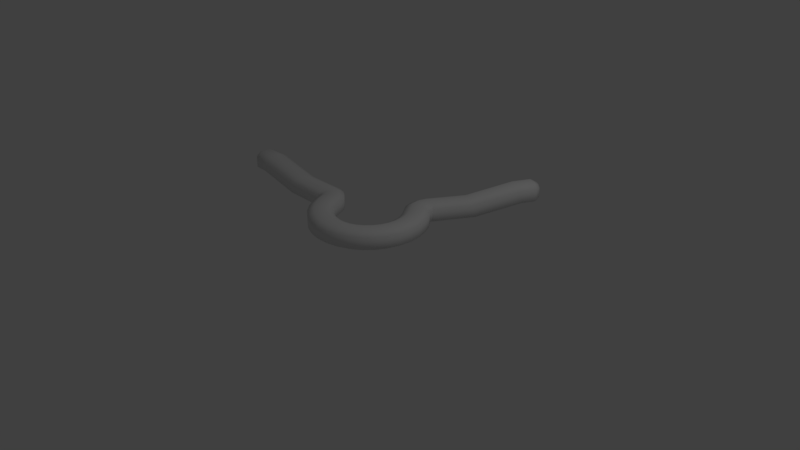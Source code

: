 # Source: Wire2B.blend  (saved by Blender 2.79.0; exported with 4.5.12 LTS)
import bpy
from mathutils import Matrix  # noqa: F401  (used for matrix-valued properties, if any)

bpy.ops.wm.read_factory_settings(use_empty=True)
scene = bpy.context.scene
scene.name = 'Scene'

# ---- collections
col_collection_1 = bpy.data.collections.new('Collection 1'); scene.collection.children.link(col_collection_1)

# ---- world
world_world = bpy.data.worlds.new('World'); scene.world = world_world
world_world.color = (0.05088, 0.05088, 0.05088)
world_world.use_sun_shadow = False
world_world.sun_shadow_jitter_overblur = 0.0
world_world.cycles.sampling_method = 'MANUAL'

# ---- cameras
cam_camera = bpy.data.cameras.new('Camera')
cam_camera.clip_end = 100.0
cam_camera.lens = 35.0
cam_camera.sensor_width = 32.0
cam_camera.sensor_height = 18.0
cam_camera.ortho_scale = 7.314
cam_camera.dof.focus_distance = 0.0
cam_camera.dof.aperture_fstop = 128.0

# ---- lights
light_lamp = bpy.data.lights.new('Lamp', 'POINT')
light_lamp.transmission_factor = 0.0
light_lamp.cutoff_distance = 30.0
light_lamp.energy = 100.0
light_lamp.shadow_buffer_clip_start = 1.001
light_lamp.shadow_soft_size = 0.1
light_lamp.shadow_maximum_resolution = 0.006
light_lamp.use_absolute_resolution = True

# ---- meshes
me_circle = bpy.data.meshes.new('Circle')
me_circle.from_pydata([(0.4947, 0.4714, 0.6767), (0.5676, 0.5244, 0.624), (0.5676, 0.5244, 0.4666), (0.4947, 0.4714, 0.4139), (0.3804, 0.3884, 0.4139), (0.2996, 0.3298, 0.4656), (0.2996, 0.3298, 0.625), (0.3804, 0.3884, 0.6767), (0.4491, 0.3081, 0.4138), (0.4393, 0.3078, 0.6722), (0.5424, 0.5515, 0.624), (0.459, 0.5171, 0.6767), (0.5424, 0.5515, 0.4666), (0.459, 0.5171, 0.4139), (0.3285, 0.4632, 0.4139), (0.2361, 0.4251, 0.4656), (0.2361, 0.4251, 0.625), (0.3285, 0.4632, 0.6767), (0.544, 0.5711, 0.624), (0.4548, 0.5575, 0.6767), (0.544, 0.5711, 0.4666), (0.4548, 0.5575, 0.4139), (0.3152, 0.5362, 0.4139), (0.2165, 0.5212, 0.4656), (0.2165, 0.5212, 0.625), (0.3152, 0.5362, 0.6767), (0.5429, 0.5887, 0.624), (0.4529, 0.5948, 0.6767), (0.5429, 0.5887, 0.4666), (0.4529, 0.5948, 0.4139), (0.312, 0.6043, 0.4139), (0.2124, 0.6111, 0.4656), (0.2124, 0.6111, 0.625), (0.312, 0.6043, 0.6767), (0.5557, 0.6042, 0.624), (0.4708, 0.6346, 0.6767), (0.5557, 0.6042, 0.4666), (0.4708, 0.6346, 0.4139), (0.3379, 0.6823, 0.4139), (0.2439, 0.7159, 0.4656), (0.2439, 0.7159, 0.625), (0.3379, 0.6823, 0.6767), (0.5758, 0.6335, 0.624), (0.499, 0.6783, 0.6767), (0.5758, 0.6335, 0.4666), (0.499, 0.6783, 0.4139), (0.3787, 0.7484, 0.4139), (0.2936, 0.798, 0.4656), (0.2936, 0.798, 0.625), (0.3787, 0.7484, 0.6767), (0.8102, 1.037, 0.6235), (0.7242, 1.066, 0.6748), (0.8378, 1.082, 0.4688), (0.7702, 1.143, 0.4165), (0.6499, 1.213, 0.4158), (0.5559, 1.247, 0.4661), (0.528, 1.201, 0.6228), (0.604, 1.136, 0.6741), (1.123, 1.575, 0.7545), (1.037, 1.604, 0.8058), (1.151, 1.621, 0.5998), (1.083, 1.681, 0.5475), (0.9628, 1.751, 0.5468), (0.8688, 1.786, 0.5971), (0.8409, 1.739, 0.7538), (0.9169, 1.675, 0.8051), (1.213, 1.873, 0.7502), (1.239, 1.771, 0.7622), (1.162, 1.815, 0.8146), (1.171, 1.897, 0.7785), (1.214, 1.874, 0.6224), (1.24, 1.772, 0.6055), (1.172, 1.899, 0.594), (1.164, 1.818, 0.5528), (1.108, 1.936, 0.594), (1.044, 1.888, 0.5525), (1.061, 1.963, 0.6226), (0.9581, 1.937, 0.6038), (1.06, 1.962, 0.7497), (0.9571, 1.935, 0.7627), (1.107, 1.934, 0.7785), (1.042, 1.885, 0.8144), (-0.6572, -0.1873, 0.6767), (-0.7399, -0.2233, 0.624), (-0.7399, -0.2233, 0.4666), (-0.6572, -0.1873, 0.4139), (-0.5277, -0.1309, 0.4139), (-0.4361, -0.09098, 0.4656), (-0.4361, -0.09098, 0.625), (-0.5277, -0.1309, 0.6767), (-0.6164, -0.2828, 0.6767), (-0.6984, -0.3204, 0.624), (-0.6984, -0.3204, 0.4666), (-0.6164, -0.2828, 0.4139), (-0.4881, -0.2239, 0.4139), (-0.3973, -0.1822, 0.4656), (-0.3973, -0.1822, 0.625), (-0.4881, -0.2239, 0.6767), (-0.5442, -0.4047, 0.6767), (-0.6165, -0.4586, 0.624), (-0.6165, -0.4586, 0.4666), (-0.5442, -0.4047, 0.4139), (-0.4308, -0.3204, 0.4139), (-0.3507, -0.2608, 0.4656), (-0.3507, -0.2608, 0.625), (-0.4308, -0.3204, 0.6767), (-0.4481, -0.509, 0.6767), (-0.5077, -0.5767, 0.624), (-0.5077, -0.5767, 0.4666), (-0.4481, -0.509, 0.4139), (-0.3548, -0.403, 0.4139), (-0.2888, -0.3281, 0.4656), (-0.2888, -0.3281, 0.625), (-0.3548, -0.403, 0.6767), (-0.3325, -0.5911, 0.6767), (-0.3767, -0.6697, 0.624), (-0.3767, -0.6697, 0.4666), (-0.3325, -0.5911, 0.4139), (-0.2633, -0.468, 0.4139), (-0.2143, -0.3809, 0.4656), (-0.2143, -0.3809, 0.625), (-0.2633, -0.468, 0.6767), (-0.2023, -0.6473, 0.6767), (-0.2292, -0.7334, 0.624), (-0.2292, -0.7334, 0.4666), (-0.2023, -0.6473, 0.4139), (-0.1602, -0.5125, 0.4139), (-0.1304, -0.4172, 0.4656), (-0.1304, -0.4172, 0.625), (-0.1602, -0.5125, 0.6767), (-0.06334, -0.6752, 0.6767), (-0.07176, -0.765, 0.624), (-0.07176, -0.765, 0.4666), (-0.06334, -0.6752, 0.4139), (-0.05015, -0.5346, 0.4139), (-0.04082, -0.4352, 0.4656), (-0.04082, -0.4352, 0.625), (-0.05015, -0.5346, 0.6767), (0.07843, -0.6736, 0.6767), (0.08886, -0.7632, 0.624), (0.08886, -0.7632, 0.4666), (0.07843, -0.6736, 0.4139), (0.0621, -0.5333, 0.4139), (0.05055, -0.4341, 0.4656), (0.05055, -0.4341, 0.625), (0.0621, -0.5333, 0.6767), (0.2168, -0.6426, 0.6767), (0.2456, -0.7281, 0.624), (0.2456, -0.7281, 0.4666), (0.2168, -0.6426, 0.4139), (0.1716, -0.5088, 0.4139), (0.1397, -0.4142, 0.4656), (0.1397, -0.4142, 0.625), (0.1716, -0.5088, 0.6767), (0.3456, -0.5835, 0.6767), (0.3916, -0.6611, 0.624), (0.3916, -0.6611, 0.4666), (0.3456, -0.5835, 0.4139), (0.2737, -0.462, 0.4139), (0.2228, -0.3761, 0.4656), (0.2228, -0.3761, 0.625), (0.2737, -0.462, 0.6767), (0.4594, -0.4989, 0.6767), (0.5205, -0.5652, 0.624), (0.5205, -0.5652, 0.4666), (0.4594, -0.4989, 0.4139), (0.3637, -0.395, 0.4139), (0.2961, -0.3215, 0.4656), (0.2961, -0.3215, 0.625), (0.3637, -0.395, 0.6767), (0.5531, -0.3925, 0.6767), (0.6266, -0.4447, 0.624), (0.6266, -0.4447, 0.4666), (0.5531, -0.3925, 0.4139), (0.4379, -0.3107, 0.4139), (0.3565, -0.2529, 0.4656), (0.3565, -0.2529, 0.625), (0.4379, -0.3107, 0.6767), (0.6226, -0.2689, 0.6767), (0.7054, -0.3047, 0.624), (0.7054, -0.3047, 0.4666), (0.6226, -0.2689, 0.4139), (0.4929, -0.2129, 0.4139), (0.4013, -0.1733, 0.4656), (0.4013, -0.1733, 0.625), (0.4929, -0.2129, 0.6767), (0.6649, -0.1336, 0.6767), (0.7533, -0.1513, 0.624), (0.7533, -0.1513, 0.4666), (0.6649, -0.1336, 0.4139), (0.5264, -0.1058, 0.4139), (0.4285, -0.08609, 0.4656), (0.4285, -0.08609, 0.625), (0.5264, -0.1058, 0.6767), (0.6781, 0.007586, 0.6767), (0.7683, 0.008595, 0.624), (0.7683, 0.008595, 0.4666), (0.6781, 0.007586, 0.4139), (0.5369, 0.006006, 0.4139), (0.4371, 0.004889, 0.4656), (0.4371, 0.004889, 0.625), (0.5369, 0.006006, 0.6767), (0.6617, 0.1484, 0.6767), (0.7497, 0.1681, 0.624), (0.7497, 0.1681, 0.4666), (0.6617, 0.1484, 0.4139), (0.5239, 0.1175, 0.4139), (0.4265, 0.09565, 0.4656), (0.4265, 0.09565, 0.625), (0.5239, 0.1175, 0.6767), (0.6164, 0.2828, 0.6767), (0.6984, 0.3204, 0.624), (0.6984, 0.3204, 0.4666), (0.6164, 0.2828, 0.4139), (0.4881, 0.2239, 0.4139), (0.3973, 0.1822, 0.4656), (0.3973, 0.1822, 0.625), (0.4881, 0.2239, 0.6767), (0.3539, 0.2558, 0.6289), (-0.7503, -0.1878, 0.624), (-0.6784, -0.1334, 0.6767), (-0.7503, -0.1878, 0.4666), (-0.6784, -0.1334, 0.4139), (-0.5658, -0.04822, 0.4139), (-0.4861, 0.01203, 0.4656), (-0.4861, 0.01203, 0.625), (-0.5658, -0.04822, 0.6767), (-0.7681, -0.1792, 0.624), (-0.7112, -0.1093, 0.6767), (-0.7681, -0.1792, 0.4666), (-0.7112, -0.1093, 0.4139), (-0.622, 0.0002493, 0.4139), (-0.559, 0.07771, 0.4656), (-0.559, 0.07771, 0.625), (-0.622, 0.0002493, 0.6767), (-0.7827, -0.1694, 0.624), (-0.7423, -0.08875, 0.6767), (-0.7827, -0.1694, 0.4666), (-0.7423, -0.08875, 0.4139), (-0.6791, 0.03753, 0.4139), (-0.6344, 0.1268, 0.4656), (-0.6344, 0.1268, 0.625), (-0.6791, 0.03753, 0.6767), (-0.8026, -0.1726, 0.624), (-0.7857, -0.084, 0.6767), (-0.8026, -0.1726, 0.4666), (-0.7857, -0.084, 0.4139), (-0.7594, 0.05475, 0.4139), (-0.7407, 0.1529, 0.4656), (-0.7407, 0.1529, 0.625), (-0.7594, 0.05475, 0.6767), (-0.838, -0.175, 0.624), (-0.8377, -0.08609, 0.6767), (-0.838, -0.175, 0.4666), (-0.8377, -0.08609, 0.4139), (-0.8371, 0.05314, 0.4139), (-0.8366, 0.1516, 0.4656), (-0.8366, 0.1516, 0.625), (-0.8371, 0.05314, 0.6767), (-1.304, -0.1726, 0.6235), (-1.286, -0.08352, 0.6748), (-1.358, -0.1732, 0.4688), (-1.375, -0.08443, 0.4165), (-1.375, 0.05479, 0.4158), (-1.357, 0.1534, 0.4661), (-1.303, 0.154, 0.6228), (-1.286, 0.05571, 0.6741), (-1.927, -0.1694, 0.7545), (-1.909, -0.08029, 0.8058), (-1.98, -0.1699, 0.5998), (-1.998, -0.0812, 0.5475), (-1.997, 0.05802, 0.5468), (-1.979, 0.1567, 0.5971), (-1.925, 0.1572, 0.7538), (-1.908, 0.05894, 0.8051), (-2.229, -0.09553, 0.7502), (-2.155, -0.1701, 0.7622), (-2.154, -0.08119, 0.8146), (-2.229, -0.04758, 0.7785), (-2.231, -0.09554, 0.6224), (-2.156, -0.1703, 0.6055), (-2.231, -0.04751, 0.594), (-2.157, -0.08141, 0.5528), (-2.231, 0.02652, 0.594), (-2.156, 0.05782, 0.5525), (-2.23, 0.08132, 0.6226), (-2.155, 0.1563, 0.6038), (-2.229, 0.08134, 0.7497), (-2.153, 0.1564, 0.7627), (-2.228, 0.02644, 0.7785), (-2.153, 0.05803, 0.8144), (0.6408, 0.4335, 0.6278), (0.5626, 0.3851, 0.6815), (0.3546, 0.2544, 0.4664), (0.6408, 0.4335, 0.4675), (0.5626, 0.3851, 0.4138)], [], [(2, 1, 291, 294), (3, 2, 294, 295), (4, 3, 295, 8), (5, 4, 8, 293), (6, 5, 293, 218), (7, 17, 16, 6), (7, 6, 218, 9), (0, 7, 9, 292), (11, 19, 25, 17), (6, 16, 15, 5), (5, 15, 14, 4), (4, 14, 13, 3), (3, 13, 12, 2), (2, 12, 10, 1), (1, 10, 11, 0), (0, 11, 17, 7), (21, 29, 28, 20), (16, 24, 23, 15), (14, 22, 21, 13), (12, 20, 18, 10), (17, 25, 24, 16), (15, 23, 22, 14), (13, 21, 20, 12), (10, 18, 19, 11), (33, 41, 40, 32), (18, 26, 27, 19), (19, 27, 33, 25), (24, 32, 31, 23), (22, 30, 29, 21), (20, 28, 26, 18), (25, 33, 32, 24), (23, 31, 30, 22), (38, 46, 45, 37), (31, 39, 38, 30), (29, 37, 36, 28), (26, 34, 35, 27), (27, 35, 41, 33), (32, 40, 39, 31), (30, 38, 37, 29), (28, 36, 34, 26), (43, 51, 57, 49), (36, 44, 42, 34), (41, 49, 48, 40), (39, 47, 46, 38), (37, 45, 44, 36), (34, 42, 43, 35), (35, 43, 49, 41), (40, 48, 47, 39), (55, 63, 62, 54), (48, 56, 55, 47), (46, 54, 53, 45), (44, 52, 50, 42), (49, 57, 56, 48), (47, 55, 54, 46), (45, 53, 52, 44), (42, 50, 51, 43), (53, 61, 60, 52), (50, 58, 59, 51), (51, 59, 65, 57), (56, 64, 63, 55), (54, 62, 61, 53), (52, 60, 58, 50), (57, 65, 64, 56), (60, 71, 67, 58), (64, 79, 77, 63), (62, 75, 73, 61), (66, 70, 72, 74, 76, 78, 80, 69), (61, 73, 71, 60), (65, 81, 79, 64), (63, 77, 75, 62), (59, 68, 81, 65), (67, 66, 69, 68), (71, 70, 66, 67), (73, 72, 70, 71), (75, 74, 72, 73), (77, 76, 74, 75), (79, 78, 76, 77), (81, 80, 78, 79), (68, 69, 80, 81), (58, 67, 68, 59), (83, 91, 90, 82), (91, 99, 98, 90), (99, 107, 106, 98), (107, 115, 114, 106), (115, 123, 122, 114), (123, 131, 130, 122), (131, 139, 138, 130), (139, 147, 146, 138), (147, 155, 154, 146), (155, 163, 162, 154), (163, 171, 170, 162), (171, 179, 178, 170), (179, 187, 186, 178), (187, 195, 194, 186), (195, 203, 202, 194), (203, 211, 210, 202), (211, 291, 292, 210), (84, 92, 91, 83), (92, 100, 99, 91), (100, 108, 107, 99), (108, 116, 115, 107), (116, 124, 123, 115), (124, 132, 131, 123), (132, 140, 139, 131), (140, 148, 147, 139), (148, 156, 155, 147), (156, 164, 163, 155), (164, 172, 171, 163), (172, 180, 179, 171), (180, 188, 187, 179), (188, 196, 195, 187), (196, 204, 203, 195), (204, 212, 211, 203), (212, 294, 291, 211), (85, 93, 92, 84), (93, 101, 100, 92), (101, 109, 108, 100), (109, 117, 116, 108), (117, 125, 124, 116), (125, 133, 132, 124), (133, 141, 140, 132), (141, 149, 148, 140), (149, 157, 156, 148), (157, 165, 164, 156), (165, 173, 172, 164), (173, 181, 180, 172), (181, 189, 188, 180), (189, 197, 196, 188), (197, 205, 204, 196), (205, 213, 212, 204), (213, 295, 294, 212), (86, 94, 93, 85), (94, 102, 101, 93), (102, 110, 109, 101), (110, 118, 117, 109), (118, 126, 125, 117), (126, 134, 133, 125), (134, 142, 141, 133), (142, 150, 149, 141), (150, 158, 157, 149), (158, 166, 165, 157), (166, 174, 173, 165), (174, 182, 181, 173), (182, 190, 189, 181), (190, 198, 197, 189), (198, 206, 205, 197), (206, 214, 213, 205), (214, 8, 295, 213), (87, 95, 94, 86), (95, 103, 102, 94), (103, 111, 110, 102), (111, 119, 118, 110), (119, 127, 126, 118), (127, 135, 134, 126), (135, 143, 142, 134), (143, 151, 150, 142), (151, 159, 158, 150), (159, 167, 166, 158), (167, 175, 174, 166), (175, 183, 182, 174), (183, 191, 190, 182), (191, 199, 198, 190), (199, 207, 206, 198), (207, 215, 214, 206), (215, 293, 8, 214), (88, 96, 95, 87), (96, 104, 103, 95), (104, 112, 111, 103), (112, 120, 119, 111), (120, 128, 127, 119), (128, 136, 135, 127), (136, 144, 143, 135), (144, 152, 151, 143), (152, 160, 159, 151), (160, 168, 167, 159), (168, 176, 175, 167), (176, 184, 183, 175), (184, 192, 191, 183), (192, 200, 199, 191), (200, 208, 207, 199), (208, 216, 215, 207), (216, 218, 293, 215), (89, 88, 225, 226), (89, 97, 96, 88), (97, 105, 104, 96), (105, 113, 112, 104), (113, 121, 120, 112), (121, 129, 128, 120), (129, 137, 136, 128), (137, 145, 144, 136), (145, 153, 152, 144), (153, 161, 160, 152), (161, 169, 168, 160), (169, 177, 176, 168), (177, 185, 184, 176), (185, 193, 192, 184), (193, 201, 200, 192), (201, 209, 208, 200), (209, 217, 216, 208), (217, 9, 218, 216), (82, 90, 97, 89), (90, 98, 105, 97), (98, 106, 113, 105), (106, 114, 121, 113), (114, 122, 129, 121), (122, 130, 137, 129), (130, 138, 145, 137), (138, 146, 153, 145), (146, 154, 161, 153), (154, 162, 169, 161), (162, 170, 177, 169), (170, 178, 185, 177), (178, 186, 193, 185), (186, 194, 201, 193), (194, 202, 209, 201), (202, 210, 217, 209), (220, 226, 234, 228), (88, 87, 224, 225), (87, 86, 223, 224), (86, 85, 222, 223), (85, 84, 221, 222), (84, 83, 219, 221), (83, 82, 220, 219), (82, 89, 226, 220), (230, 229, 237, 238), (225, 224, 232, 233), (223, 222, 230, 231), (221, 219, 227, 229), (226, 225, 233, 234), (224, 223, 231, 232), (222, 221, 229, 230), (219, 220, 228, 227), (242, 241, 249, 250), (227, 228, 236, 235), (228, 234, 242, 236), (233, 232, 240, 241), (231, 230, 238, 239), (229, 227, 235, 237), (234, 233, 241, 242), (232, 231, 239, 240), (247, 246, 254, 255), (240, 239, 247, 248), (238, 237, 245, 246), (235, 236, 244, 243), (236, 242, 250, 244), (241, 240, 248, 249), (239, 238, 246, 247), (237, 235, 243, 245), (252, 258, 266, 260), (245, 243, 251, 253), (250, 249, 257, 258), (248, 247, 255, 256), (246, 245, 253, 254), (243, 244, 252, 251), (244, 250, 258, 252), (249, 248, 256, 257), (264, 263, 271, 272), (257, 256, 264, 265), (255, 254, 262, 263), (253, 251, 259, 261), (258, 257, 265, 266), (256, 255, 263, 264), (254, 253, 261, 262), (251, 252, 260, 259), (262, 261, 269, 270), (259, 260, 268, 267), (260, 266, 274, 268), (265, 264, 272, 273), (263, 262, 270, 271), (261, 259, 267, 269), (266, 265, 273, 274), (269, 267, 276, 280), (273, 272, 286, 288), (271, 270, 282, 284), (275, 278, 289, 287, 285, 283, 281, 279), (270, 269, 280, 282), (274, 273, 288, 290), (272, 271, 284, 286), (268, 274, 290, 277), (276, 277, 278, 275), (280, 276, 275, 279), (282, 280, 279, 281), (284, 282, 281, 283), (286, 284, 283, 285), (288, 286, 285, 287), (290, 288, 287, 289), (277, 290, 289, 278), (267, 268, 277, 276), (1, 0, 292, 291), (210, 292, 9, 217)])
me_circle.polygons.foreach_set('use_smooth', [True] * 290)
me_circle.use_remesh_preserve_volume = False
me_circle.use_remesh_preserve_attributes = False
me_circle.use_mirror_vertex_groups = False
me_circle.update()

# ---- objects
ob_circle = bpy.data.objects.new('Circle', me_circle)
ob_lamp = bpy.data.objects.new('Lamp', light_lamp)
ob_camera = bpy.data.objects.new('Camera', cam_camera)

# ---- transforms, parenting, visibility, modifiers, constraints
ob_circle.location = (0.0, 0.0, 0.0)
ob_circle.lineart.crease_threshold = 0.0
ob_lamp.location = (4.076, 1.005, 5.904)
ob_lamp.rotation_euler = (0.6503, 0.05522, 1.866)
ob_lamp.lock_rotations_4d = False
ob_lamp.empty_display_type = 'ARROWS'
ob_lamp.color = (0.0, 0.0, 0.0, 0.0)
ob_lamp.lineart.crease_threshold = 0.0
ob_camera.location = (7.481, -6.508, 5.344)
ob_camera.rotation_euler = (1.109, 0.0, 0.8149)
ob_camera.lock_rotations_4d = False
ob_camera.empty_display_type = 'ARROWS'
ob_camera.color = (0.0, 0.0, 0.0, 0.0)
ob_camera.display_type = 'WIRE'
ob_camera.lineart.crease_threshold = 0.0

# ---- collection membership
col_collection_1.objects.link(ob_circle)
col_collection_1.objects.link(ob_lamp)
col_collection_1.objects.link(ob_camera)

# ---- scene / render settings (as saved in the file)
scene.camera = ob_camera
scene.frame_start = 1; scene.frame_end = 250; scene.frame_set(1)
scene.render.engine = 'BLENDER_EEVEE_NEXT'
scene.render.resolution_percentage = 50
scene.render.dither_intensity = 0.0
scene.cycles.use_denoising = False
scene.cycles.samples = 128
scene.cycles.sampling_pattern = 'TABULATED_SOBOL'
scene.cycles.use_adaptive_sampling = False
scene.cycles.use_light_tree = False
scene.cycles.blur_glossy = 0.0
scene.cycles.sample_clamp_indirect = 0.0
scene.view_settings.view_transform = 'Standard'
bpy.context.view_layer.update()
